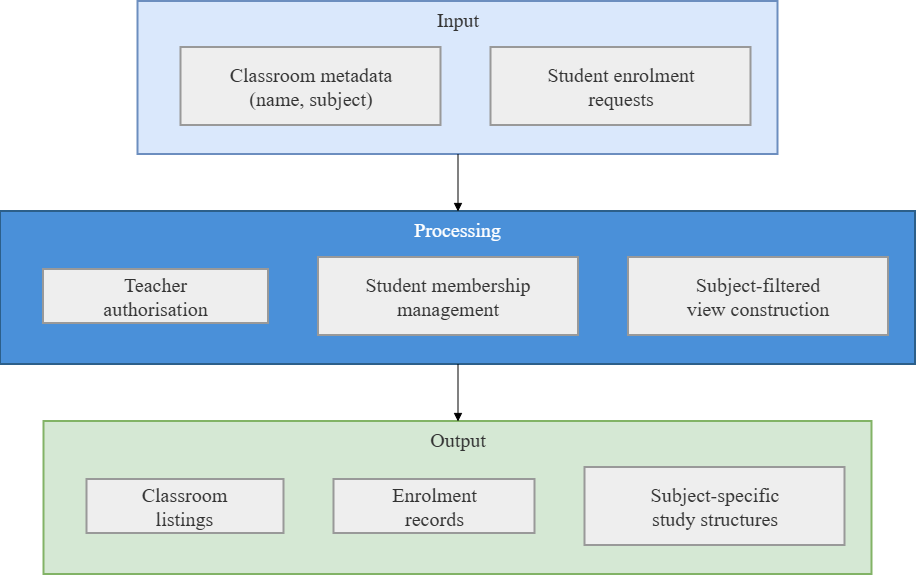

The diagram above was exported from draw.io. Its source (the exported page's mxGraphModel, read from the mxfile embedded in the PNG):
<mxGraphModel dx="837" dy="874" grid="1" gridSize="10" guides="1" tooltips="1" connect="1" arrows="1" fold="1" page="1" pageScale="1" pageWidth="827" pageHeight="1169" math="0" shadow="0">
  <root>
    <mxCell id="0" />
    <mxCell id="1" parent="0" />
    <mxCell id="f0trvnSTxA0hx_IoKFyE-1" parent="1" style="whiteSpace=wrap;strokeWidth=2;verticalAlign=top;fillColor=#d5e8d4;strokeColor=#82b366;fontColor=light-dark(#333333,#cccccc);fontFamily=Times New Roman;fontSize=20;" value="Output" vertex="1">
      <mxGeometry height="153" width="828" x="883.5" y="660" as="geometry" />
    </mxCell>
    <mxCell id="f0trvnSTxA0hx_IoKFyE-2" parent="f0trvnSTxA0hx_IoKFyE-1" style="whiteSpace=wrap;strokeWidth=2;fillColor=light-dark(#eeeeee,#1f2020);strokeColor=light-dark(#999999,#cccccc);fontColor=light-dark(#333333,#cccccc);fontFamily=Times New Roman;fontSize=20;" value="Classroom&#10;listings" vertex="1">
      <mxGeometry height="54" width="197" x="43" y="58" as="geometry" />
    </mxCell>
    <mxCell id="f0trvnSTxA0hx_IoKFyE-3" parent="f0trvnSTxA0hx_IoKFyE-1" style="whiteSpace=wrap;strokeWidth=2;fillColor=light-dark(#eeeeee,#1f2020);strokeColor=light-dark(#999999,#cccccc);fontColor=light-dark(#333333,#cccccc);fontFamily=Times New Roman;fontSize=20;" value="Enrolment&#10;records" vertex="1">
      <mxGeometry height="54" width="201" x="290" y="58" as="geometry" />
    </mxCell>
    <mxCell id="f0trvnSTxA0hx_IoKFyE-4" parent="f0trvnSTxA0hx_IoKFyE-1" style="whiteSpace=wrap;strokeWidth=2;fillColor=light-dark(#eeeeee,#1f2020);strokeColor=light-dark(#999999,#cccccc);fontColor=light-dark(#333333,#cccccc);fontFamily=Times New Roman;fontSize=20;" value="Subject-specific&#10;study structures" vertex="1">
      <mxGeometry height="78" width="260" x="541" y="46" as="geometry" />
    </mxCell>
    <mxCell id="f0trvnSTxA0hx_IoKFyE-5" parent="1" style="whiteSpace=wrap;strokeWidth=2;verticalAlign=top;fillColor=#4A90D9;strokeColor=#2c5f8a;fontColor=#fff;fontFamily=Times New Roman;fontSize=20;" value="Processing" vertex="1">
      <mxGeometry height="153" width="915" x="840" y="450" as="geometry" />
    </mxCell>
    <mxCell id="f0trvnSTxA0hx_IoKFyE-6" parent="f0trvnSTxA0hx_IoKFyE-5" style="whiteSpace=wrap;strokeWidth=2;fillColor=light-dark(#eeeeee,#1f2020);strokeColor=light-dark(#999999,#cccccc);fontColor=light-dark(#333333,#cccccc);fontFamily=Times New Roman;fontSize=20;" value="Teacher&#10;authorisation" vertex="1">
      <mxGeometry height="54" width="225" x="43" y="58" as="geometry" />
    </mxCell>
    <mxCell id="f0trvnSTxA0hx_IoKFyE-7" parent="f0trvnSTxA0hx_IoKFyE-5" style="whiteSpace=wrap;strokeWidth=2;fillColor=light-dark(#eeeeee,#1f2020);strokeColor=light-dark(#999999,#cccccc);fontColor=light-dark(#333333,#cccccc);fontFamily=Times New Roman;fontSize=20;" value="Student membership&#10;management" vertex="1">
      <mxGeometry height="78" width="260" x="318" y="46" as="geometry" />
    </mxCell>
    <mxCell id="f0trvnSTxA0hx_IoKFyE-8" parent="f0trvnSTxA0hx_IoKFyE-5" style="whiteSpace=wrap;strokeWidth=2;fillColor=light-dark(#eeeeee,#1f2020);strokeColor=light-dark(#999999,#cccccc);fontColor=light-dark(#333333,#cccccc);fontFamily=Times New Roman;fontSize=20;" value="Subject-filtered&#10;view construction" vertex="1">
      <mxGeometry height="78" width="260" x="628" y="46" as="geometry" />
    </mxCell>
    <mxCell id="f0trvnSTxA0hx_IoKFyE-9" parent="1" style="whiteSpace=wrap;strokeWidth=2;verticalAlign=top;fillColor=#dae8fc;strokeColor=#6c8ebf;fontColor=light-dark(#333333,#cccccc);fontFamily=Times New Roman;fontSize=20;" value="Input" vertex="1">
      <mxGeometry height="153" width="640" x="977.5" y="240" as="geometry" />
    </mxCell>
    <mxCell id="f0trvnSTxA0hx_IoKFyE-10" parent="f0trvnSTxA0hx_IoKFyE-9" style="whiteSpace=wrap;strokeWidth=2;fillColor=light-dark(#eeeeee,#1f2020);strokeColor=light-dark(#999999,#cccccc);fontColor=light-dark(#333333,#cccccc);fontFamily=Times New Roman;fontSize=20;" value="Classroom metadata&#10;(name, subject)" vertex="1">
      <mxGeometry height="78" width="260" x="43" y="46" as="geometry" />
    </mxCell>
    <mxCell id="f0trvnSTxA0hx_IoKFyE-11" parent="f0trvnSTxA0hx_IoKFyE-9" style="whiteSpace=wrap;strokeWidth=2;fillColor=light-dark(#eeeeee,#1f2020);strokeColor=light-dark(#999999,#cccccc);fontColor=light-dark(#333333,#cccccc);fontFamily=Times New Roman;fontSize=20;" value="Student enrolment&#10;requests" vertex="1">
      <mxGeometry height="78" width="260" x="353" y="46" as="geometry" />
    </mxCell>
    <mxCell id="f0trvnSTxA0hx_IoKFyE-12" edge="1" parent="1" source="f0trvnSTxA0hx_IoKFyE-9" style="curved=1;startArrow=none;endArrow=block;exitX=0.5;exitY=1;entryX=0.5;entryY=0;rounded=0;entryDx=0;entryDy=0;exitDx=0;exitDy=0;fontFamily=Times New Roman;fontSize=20;" target="f0trvnSTxA0hx_IoKFyE-5" value="">
      <mxGeometry relative="1" as="geometry">
        <Array as="points" />
      </mxGeometry>
    </mxCell>
    <mxCell id="f0trvnSTxA0hx_IoKFyE-13" edge="1" parent="1" source="f0trvnSTxA0hx_IoKFyE-5" style="curved=1;startArrow=none;endArrow=block;exitX=0.5;exitY=1;entryX=0.5;entryY=0;rounded=0;entryDx=0;entryDy=0;exitDx=0;exitDy=0;fontFamily=Times New Roman;fontSize=20;" target="f0trvnSTxA0hx_IoKFyE-1" value="">
      <mxGeometry relative="1" as="geometry">
        <Array as="points" />
      </mxGeometry>
    </mxCell>
  </root>
</mxGraphModel>